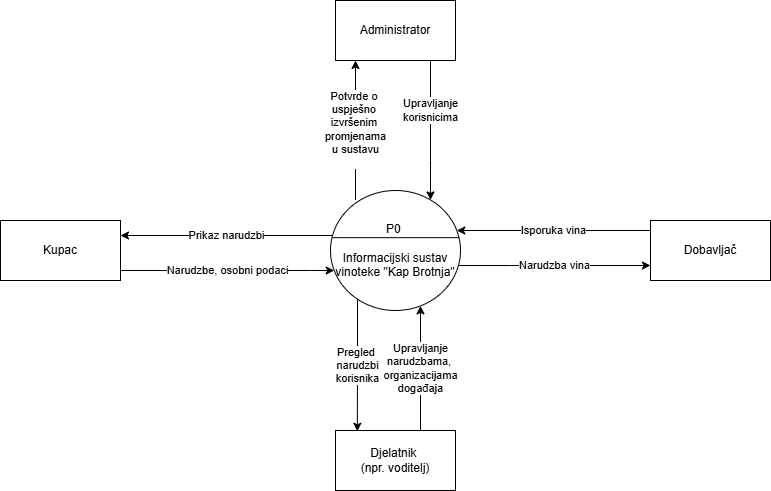

The diagram above was exported from draw.io. Its source (the exported page's mxGraphModel, read from the mxfile embedded in the PNG):
<mxGraphModel dx="1042" dy="527" grid="1" gridSize="10" guides="1" tooltips="1" connect="1" arrows="1" fold="1" page="1" pageScale="1" pageWidth="827" pageHeight="1169" math="0" shadow="0">
  <root>
    <mxCell id="0" />
    <mxCell id="1" parent="0" />
    <mxCell id="O1Sy7H-nN0dSpjGqca2L-1" value="Potvrde o&amp;nbsp;&lt;div&gt;uspješno&amp;nbsp;&lt;/div&gt;&lt;div&gt;izvršenim&amp;nbsp;&lt;/div&gt;&lt;div&gt;promjenama&lt;/div&gt;&lt;div&gt;u sustavu&lt;br&gt;&lt;br&gt;&lt;/div&gt;" style="edgeStyle=orthogonalEdgeStyle;rounded=0;orthogonalLoop=1;jettySize=auto;html=1;" parent="1" edge="1">
      <mxGeometry relative="1" as="geometry">
        <mxPoint x="365" y="219.44099469183084" as="sourcePoint" />
        <mxPoint x="365" y="80" as="targetPoint" />
        <Array as="points">
          <mxPoint x="365" y="160" />
          <mxPoint x="365" y="160" />
        </Array>
      </mxGeometry>
    </mxCell>
    <mxCell id="O1Sy7H-nN0dSpjGqca2L-2" value="Narudzba vina" style="edgeStyle=orthogonalEdgeStyle;rounded=0;orthogonalLoop=1;jettySize=auto;html=1;entryX=0;entryY=0.75;entryDx=0;entryDy=0;" parent="1" source="O1Sy7H-nN0dSpjGqca2L-4" target="O1Sy7H-nN0dSpjGqca2L-8" edge="1">
      <mxGeometry relative="1" as="geometry">
        <Array as="points">
          <mxPoint x="520" y="285" />
          <mxPoint x="520" y="285" />
        </Array>
      </mxGeometry>
    </mxCell>
    <mxCell id="O1Sy7H-nN0dSpjGqca2L-3" value="Prikaz narudzbi" style="edgeStyle=orthogonalEdgeStyle;rounded=0;orthogonalLoop=1;jettySize=auto;html=1;entryX=1;entryY=0.25;entryDx=0;entryDy=0;" parent="1" source="O1Sy7H-nN0dSpjGqca2L-4" target="O1Sy7H-nN0dSpjGqca2L-6" edge="1">
      <mxGeometry relative="1" as="geometry">
        <Array as="points">
          <mxPoint x="260" y="255" />
          <mxPoint x="260" y="255" />
        </Array>
      </mxGeometry>
    </mxCell>
    <mxCell id="O1Sy7H-nN0dSpjGqca2L-4" value="P0&amp;nbsp;&lt;div&gt;&lt;br&gt;&lt;/div&gt;&lt;div&gt;Informacijski sustav vinoteke &quot;Kap Brotnja&quot;&lt;/div&gt;" style="ellipse;whiteSpace=wrap;html=1;" parent="1" vertex="1">
      <mxGeometry x="340" y="210" width="130" height="120" as="geometry" />
    </mxCell>
    <mxCell id="O1Sy7H-nN0dSpjGqca2L-5" value="Narudzbe, osobni podaci" style="edgeStyle=orthogonalEdgeStyle;rounded=0;orthogonalLoop=1;jettySize=auto;html=1;" parent="1" source="O1Sy7H-nN0dSpjGqca2L-6" target="O1Sy7H-nN0dSpjGqca2L-4" edge="1">
      <mxGeometry relative="1" as="geometry">
        <Array as="points">
          <mxPoint x="320" y="290" />
          <mxPoint x="320" y="290" />
        </Array>
      </mxGeometry>
    </mxCell>
    <mxCell id="O1Sy7H-nN0dSpjGqca2L-6" value="Kupac" style="rounded=0;whiteSpace=wrap;html=1;" parent="1" vertex="1">
      <mxGeometry x="10" y="240" width="120" height="60" as="geometry" />
    </mxCell>
    <mxCell id="O1Sy7H-nN0dSpjGqca2L-7" value="Isporuka vina" style="edgeStyle=orthogonalEdgeStyle;rounded=0;orthogonalLoop=1;jettySize=auto;html=1;" parent="1" source="O1Sy7H-nN0dSpjGqca2L-8" target="O1Sy7H-nN0dSpjGqca2L-4" edge="1">
      <mxGeometry relative="1" as="geometry">
        <Array as="points">
          <mxPoint x="550" y="250" />
          <mxPoint x="550" y="250" />
        </Array>
      </mxGeometry>
    </mxCell>
    <mxCell id="O1Sy7H-nN0dSpjGqca2L-8" value="Dobavljač" style="rounded=0;whiteSpace=wrap;html=1;" parent="1" vertex="1">
      <mxGeometry x="660" y="240" width="120" height="60" as="geometry" />
    </mxCell>
    <mxCell id="O1Sy7H-nN0dSpjGqca2L-9" value="Upravljanje&lt;div&gt;narudzbama,&amp;nbsp;&lt;/div&gt;&lt;div&gt;organizacijama&lt;/div&gt;&lt;div&gt;događaja&lt;/div&gt;" style="edgeStyle=orthogonalEdgeStyle;rounded=0;orthogonalLoop=1;jettySize=auto;html=1;" parent="1" source="O1Sy7H-nN0dSpjGqca2L-10" target="O1Sy7H-nN0dSpjGqca2L-4" edge="1">
      <mxGeometry relative="1" as="geometry">
        <Array as="points">
          <mxPoint x="430" y="390" />
          <mxPoint x="430" y="390" />
        </Array>
      </mxGeometry>
    </mxCell>
    <mxCell id="O1Sy7H-nN0dSpjGqca2L-10" value="Djelatnik&amp;nbsp;&lt;div&gt;(npr. voditelj)&lt;/div&gt;" style="rounded=0;whiteSpace=wrap;html=1;" parent="1" vertex="1">
      <mxGeometry x="345" y="450" width="120" height="60" as="geometry" />
    </mxCell>
    <mxCell id="O1Sy7H-nN0dSpjGqca2L-11" value="Upravljanje&lt;div&gt;korisnicima&lt;/div&gt;" style="edgeStyle=orthogonalEdgeStyle;rounded=0;orthogonalLoop=1;jettySize=auto;html=1;" parent="1" source="O1Sy7H-nN0dSpjGqca2L-12" target="O1Sy7H-nN0dSpjGqca2L-4" edge="1">
      <mxGeometry x="-0.2829" relative="1" as="geometry">
        <Array as="points">
          <mxPoint x="440" y="180" />
          <mxPoint x="440" y="180" />
        </Array>
        <mxPoint as="offset" />
      </mxGeometry>
    </mxCell>
    <mxCell id="O1Sy7H-nN0dSpjGqca2L-12" value="Administrator" style="rounded=0;whiteSpace=wrap;html=1;" parent="1" vertex="1">
      <mxGeometry x="345" y="20" width="120" height="60" as="geometry" />
    </mxCell>
    <mxCell id="O1Sy7H-nN0dSpjGqca2L-13" value="Pregled&amp;nbsp;&lt;div&gt;narudzbi&lt;/div&gt;&lt;div&gt;korisnika&lt;/div&gt;" style="edgeStyle=orthogonalEdgeStyle;rounded=0;orthogonalLoop=1;jettySize=auto;html=1;entryX=0.182;entryY=0.013;entryDx=0;entryDy=0;entryPerimeter=0;" parent="1" source="O1Sy7H-nN0dSpjGqca2L-4" target="O1Sy7H-nN0dSpjGqca2L-10" edge="1">
      <mxGeometry relative="1" as="geometry">
        <Array as="points">
          <mxPoint x="367" y="370" />
          <mxPoint x="367" y="370" />
        </Array>
      </mxGeometry>
    </mxCell>
    <mxCell id="O1Sy7H-nN0dSpjGqca2L-14" value="" style="endArrow=none;html=1;rounded=0;exitX=0.015;exitY=0.393;exitDx=0;exitDy=0;exitPerimeter=0;entryX=0.988;entryY=0.393;entryDx=0;entryDy=0;entryPerimeter=0;" parent="1" source="O1Sy7H-nN0dSpjGqca2L-4" target="O1Sy7H-nN0dSpjGqca2L-4" edge="1">
      <mxGeometry width="50" height="50" relative="1" as="geometry">
        <mxPoint x="390" y="300" as="sourcePoint" />
        <mxPoint x="440" y="250" as="targetPoint" />
      </mxGeometry>
    </mxCell>
  </root>
</mxGraphModel>